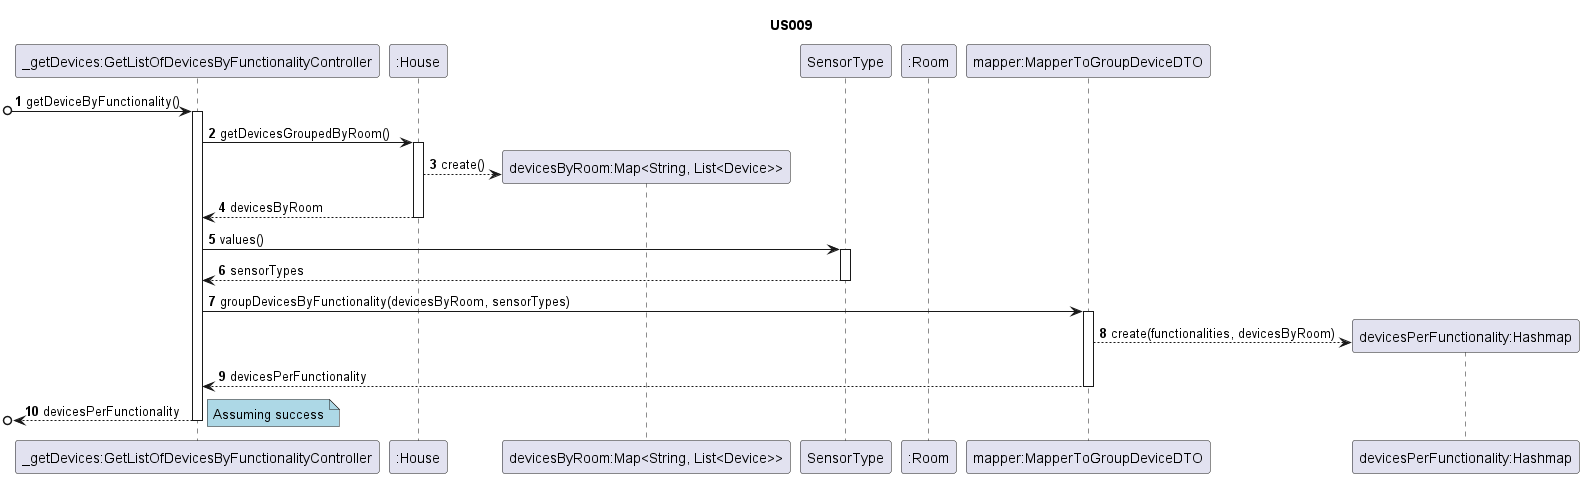

The diagram above was rendered by PlantUML. Its source (embedded in the PNG):
@startuml
'https://plantuml.com/sequence-diagram

title US009
autonumber

/'As a Power User [or Administrator], I want to get a list of all devices in a house,
grouped by device functionality types. It must include device location.'/

participant "_getDevices:GetListOfDevicesByFunctionalityController" as C
participant ":House" as H
participant "devicesByRoom:Map<String, List<Device>>" as DBR
participant "SensorType" as ST
participant ":Room" as R
participant "mapper:MapperToGroupDeviceDTO" as M
participant "devicesPerFunctionality:Hashmap" as HM


[o-> C : getDeviceByFunctionality()
activate C
C -> H : getDevicesGroupedByRoom()
activate H
H-->DBR** : create()
H --> C : devicesByRoom
deactivate H
C->ST : values()
activate ST
ST --> C : sensorTypes
deactivate ST
C -> M : groupDevicesByFunctionality(devicesByRoom, sensorTypes)
activate M
M-->HM** : create(functionalities, devicesByRoom)
M --> C : devicesPerFunctionality
deactivate M
[o<-- C : devicesPerFunctionality
deactivate C


note left #LightBlue
Assuming success
end note

@enduml